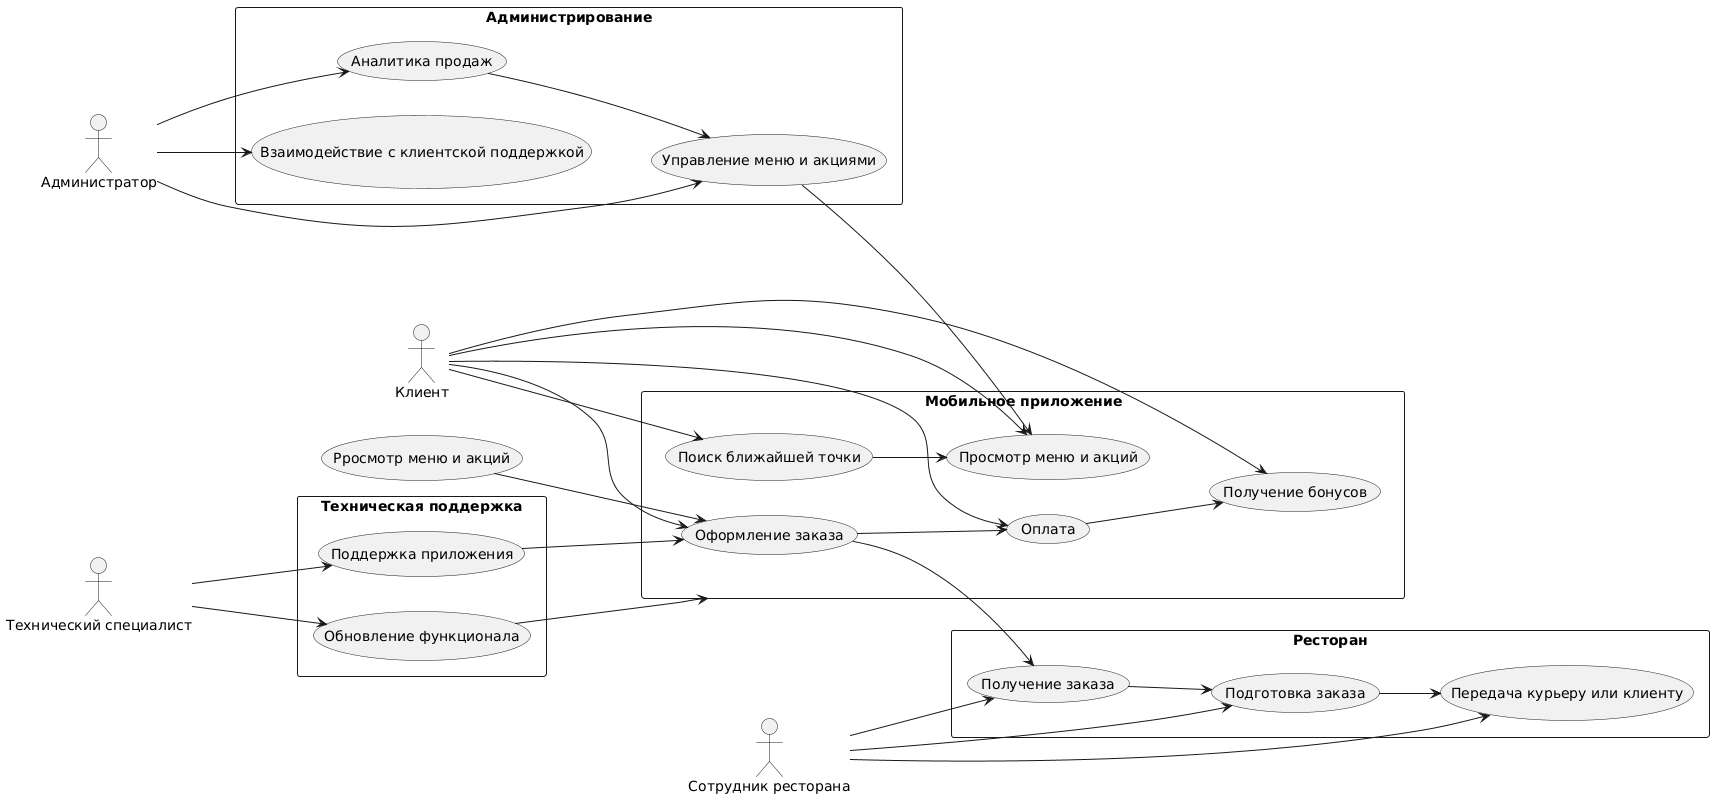

The diagram above was rendered by PlantUML. Its source (embedded in the PNG):
@startuml
left to right direction

actor "Клиент" as Client
actor "Сотрудник ресторана" as Employee
actor "Администратор" as Admin
actor "Технический специалист" as Tech

rectangle "Мобильное приложение" {
    Client --> (Поиск ближайшей точки)
    Client --> (Просмотр меню и акций)
    Client --> (Оформление заказа)
    Client --> (Оплата)
    Client --> (Получение бонусов)
}

rectangle "Ресторан" {
    Employee --> (Получение заказа)
    Employee --> (Подготовка заказа)
    Employee --> (Передача курьеру или клиенту)
}

rectangle "Администрирование" {
    Admin --> (Управление меню и акциями)
    Admin --> (Аналитика продаж)
    Admin --> (Взаимодействие с клиентской поддержкой)
}

rectangle "Техническая поддержка" {
    Tech --> (Поддержка приложения)
    Tech --> (Обновление функционала)
}

(Поиск ближайшей точки) --> (Просмотр меню и акций)
(Pросмотр меню и акций) --> (Оформление заказа)
(Оформление заказа) --> (Оплата)
(Оплата) --> (Получение бонусов)

(Оформление заказа) --> (Получение заказа)
(Получение заказа) --> (Подготовка заказа)
(Подготовка заказа) --> (Передача курьеру или клиенту)

(Управление меню и акциями) --> (Просмотр меню и акций)
(Аналитика продаж) --> (Управление меню и акциями)

(Поддержка приложения) --> (Оформление заказа)
(Обновление функционала) --> (Мобильное приложение)
@enduml